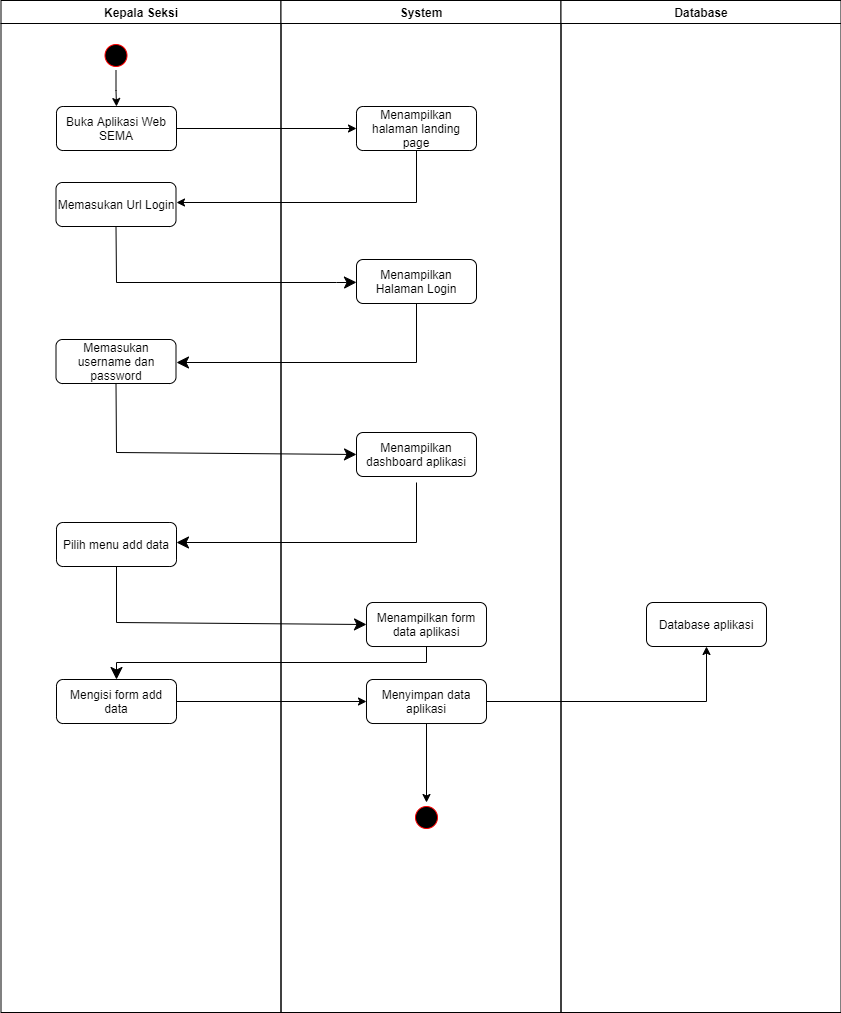

The diagram above was exported from draw.io. Its source (the exported page's mxGraphModel, read from the mxfile embedded in the PNG):
<mxGraphModel dx="1038" dy="617" grid="1" gridSize="10" guides="1" tooltips="1" connect="1" arrows="1" fold="1" page="1" pageScale="1" pageWidth="1169" pageHeight="826" background="none" math="0" shadow="0">
  <root>
    <mxCell id="0" />
    <mxCell id="1" parent="0" />
    <mxCell id="2" value="Kepala Seksi" style="swimlane;whiteSpace=wrap" parent="1" vertex="1">
      <mxGeometry x="164.5" y="128" width="280" height="1012" as="geometry" />
    </mxCell>
    <mxCell id="CHEuNK33oqvsFEjtQCe3-47" style="edgeStyle=orthogonalEdgeStyle;rounded=0;orthogonalLoop=1;jettySize=auto;html=1;entryX=0.5;entryY=0;entryDx=0;entryDy=0;" parent="2" source="5" target="CHEuNK33oqvsFEjtQCe3-41" edge="1">
      <mxGeometry relative="1" as="geometry" />
    </mxCell>
    <mxCell id="5" value="" style="ellipse;shape=startState;fillColor=#000000;strokeColor=#ff0000;" parent="2" vertex="1">
      <mxGeometry x="100" y="40" width="30" height="30" as="geometry" />
    </mxCell>
    <mxCell id="CHEuNK33oqvsFEjtQCe3-41" value="Buka Aplikasi Web SEMA" style="rounded=1;whiteSpace=wrap;html=1;" parent="2" vertex="1">
      <mxGeometry x="55.5" y="106" width="120" height="44" as="geometry" />
    </mxCell>
    <mxCell id="CHEuNK33oqvsFEjtQCe3-43" value="Memasukan Url Login" style="rounded=1;whiteSpace=wrap;html=1;" parent="2" vertex="1">
      <mxGeometry x="55" y="182" width="120" height="44" as="geometry" />
    </mxCell>
    <mxCell id="CHEuNK33oqvsFEjtQCe3-72" value="" style="endArrow=none;html=1;entryX=0.5;entryY=1;entryDx=0;entryDy=0;jumpSize=6;startSize=9;endSize=10;" parent="2" target="CHEuNK33oqvsFEjtQCe3-43" edge="1">
      <mxGeometry width="50" height="50" relative="1" as="geometry">
        <mxPoint x="115.5" y="282" as="sourcePoint" />
        <mxPoint x="105.5" y="252" as="targetPoint" />
        <Array as="points" />
      </mxGeometry>
    </mxCell>
    <mxCell id="CHEuNK33oqvsFEjtQCe3-74" value="" style="endArrow=classic;html=1;startSize=9;endSize=10;" parent="2" target="CHEuNK33oqvsFEjtQCe3-67" edge="1">
      <mxGeometry width="50" height="50" relative="1" as="geometry">
        <mxPoint x="115.5" y="282" as="sourcePoint" />
        <mxPoint x="275.5" y="302" as="targetPoint" />
        <Array as="points">
          <mxPoint x="345.5" y="282" />
        </Array>
      </mxGeometry>
    </mxCell>
    <mxCell id="CHEuNK33oqvsFEjtQCe3-75" value="Memasukan username dan password" style="rounded=1;whiteSpace=wrap;html=1;" parent="2" vertex="1">
      <mxGeometry x="55" y="339" width="120" height="44" as="geometry" />
    </mxCell>
    <mxCell id="CHEuNK33oqvsFEjtQCe3-82" value="Pilih menu add data" style="rounded=1;whiteSpace=wrap;html=1;" parent="2" vertex="1">
      <mxGeometry x="55.5" y="522" width="120" height="44" as="geometry" />
    </mxCell>
    <mxCell id="CHEuNK33oqvsFEjtQCe3-94" value="Mengisi form add data" style="rounded=1;whiteSpace=wrap;html=1;" parent="2" vertex="1">
      <mxGeometry x="55.5" y="679" width="120" height="44" as="geometry" />
    </mxCell>
    <mxCell id="3" value="System" style="swimlane;whiteSpace=wrap" parent="1" vertex="1">
      <mxGeometry x="444.5" y="128" width="280" height="1012" as="geometry" />
    </mxCell>
    <mxCell id="CHEuNK33oqvsFEjtQCe3-42" value="Menampilkan halaman landing page" style="rounded=1;whiteSpace=wrap;html=1;" parent="3" vertex="1">
      <mxGeometry x="75.5" y="106" width="120" height="44" as="geometry" />
    </mxCell>
    <mxCell id="CHEuNK33oqvsFEjtQCe3-64" value="" style="endArrow=none;html=1;entryX=0.5;entryY=1;entryDx=0;entryDy=0;" parent="3" target="CHEuNK33oqvsFEjtQCe3-42" edge="1">
      <mxGeometry width="50" height="50" relative="1" as="geometry">
        <mxPoint x="135.5" y="202" as="sourcePoint" />
        <mxPoint x="145.5" y="252" as="targetPoint" />
      </mxGeometry>
    </mxCell>
    <mxCell id="CHEuNK33oqvsFEjtQCe3-66" value="" style="endArrow=classic;html=1;" parent="3" edge="1">
      <mxGeometry width="50" height="50" relative="1" as="geometry">
        <mxPoint x="135.5" y="202" as="sourcePoint" />
        <mxPoint x="-104.5" y="202" as="targetPoint" />
      </mxGeometry>
    </mxCell>
    <mxCell id="CHEuNK33oqvsFEjtQCe3-67" value="Menampilkan Halaman Login" style="rounded=1;whiteSpace=wrap;html=1;" parent="3" vertex="1">
      <mxGeometry x="75.5" y="259" width="120" height="44" as="geometry" />
    </mxCell>
    <mxCell id="CHEuNK33oqvsFEjtQCe3-79" value="Menampilkan dashboard aplikasi" style="rounded=1;whiteSpace=wrap;html=1;" parent="3" vertex="1">
      <mxGeometry x="75.5" y="432" width="120" height="44" as="geometry" />
    </mxCell>
    <mxCell id="CHEuNK33oqvsFEjtQCe3-86" value="Menampilkan form data aplikasi" style="rounded=1;whiteSpace=wrap;html=1;" parent="3" vertex="1">
      <mxGeometry x="85.5" y="602" width="120" height="44" as="geometry" />
    </mxCell>
    <mxCell id="BoIP1gc3cVd0FLAodJHN-8" value="" style="edgeStyle=orthogonalEdgeStyle;rounded=0;orthogonalLoop=1;jettySize=auto;html=1;" parent="3" source="CHEuNK33oqvsFEjtQCe3-91" target="BoIP1gc3cVd0FLAodJHN-7" edge="1">
      <mxGeometry relative="1" as="geometry" />
    </mxCell>
    <mxCell id="CHEuNK33oqvsFEjtQCe3-91" value="Menyimpan data aplikasi" style="rounded=1;whiteSpace=wrap;html=1;" parent="3" vertex="1">
      <mxGeometry x="85.5" y="679" width="120" height="44" as="geometry" />
    </mxCell>
    <mxCell id="BoIP1gc3cVd0FLAodJHN-7" value="" style="ellipse;shape=startState;fillColor=#000000;strokeColor=#ff0000;" parent="3" vertex="1">
      <mxGeometry x="130.5" y="802" width="30" height="30" as="geometry" />
    </mxCell>
    <mxCell id="4" value="Database" style="swimlane;whiteSpace=wrap" parent="1" vertex="1">
      <mxGeometry x="724.5" y="128" width="280" height="1012" as="geometry" />
    </mxCell>
    <mxCell id="CHEuNK33oqvsFEjtQCe3-89" value="Database aplikasi" style="rounded=1;whiteSpace=wrap;html=1;" parent="4" vertex="1">
      <mxGeometry x="85.5" y="602" width="120" height="44" as="geometry" />
    </mxCell>
    <mxCell id="CHEuNK33oqvsFEjtQCe3-63" style="edgeStyle=orthogonalEdgeStyle;rounded=0;orthogonalLoop=1;jettySize=auto;html=1;" parent="1" source="CHEuNK33oqvsFEjtQCe3-41" target="CHEuNK33oqvsFEjtQCe3-42" edge="1">
      <mxGeometry relative="1" as="geometry" />
    </mxCell>
    <mxCell id="CHEuNK33oqvsFEjtQCe3-76" value="" style="endArrow=none;html=1;entryX=0.5;entryY=1;entryDx=0;entryDy=0;jumpSize=6;startSize=9;endSize=10;" parent="1" target="CHEuNK33oqvsFEjtQCe3-67" edge="1">
      <mxGeometry width="50" height="50" relative="1" as="geometry">
        <mxPoint x="580" y="490" as="sourcePoint" />
        <mxPoint x="289.5" y="364" as="targetPoint" />
        <Array as="points" />
      </mxGeometry>
    </mxCell>
    <mxCell id="CHEuNK33oqvsFEjtQCe3-78" value="" style="endArrow=classic;html=1;startSize=9;endSize=10;" parent="1" edge="1">
      <mxGeometry width="50" height="50" relative="1" as="geometry">
        <mxPoint x="580" y="490" as="sourcePoint" />
        <mxPoint x="340" y="490" as="targetPoint" />
      </mxGeometry>
    </mxCell>
    <mxCell id="CHEuNK33oqvsFEjtQCe3-80" value="" style="endArrow=none;html=1;startSize=9;endSize=10;entryX=0.5;entryY=1;entryDx=0;entryDy=0;" parent="1" target="CHEuNK33oqvsFEjtQCe3-75" edge="1">
      <mxGeometry width="50" height="50" relative="1" as="geometry">
        <mxPoint x="280" y="580" as="sourcePoint" />
        <mxPoint x="570" y="470" as="targetPoint" />
      </mxGeometry>
    </mxCell>
    <mxCell id="CHEuNK33oqvsFEjtQCe3-81" value="" style="endArrow=classic;html=1;startSize=9;endSize=10;entryX=0;entryY=0.5;entryDx=0;entryDy=0;" parent="1" target="CHEuNK33oqvsFEjtQCe3-79" edge="1">
      <mxGeometry width="50" height="50" relative="1" as="geometry">
        <mxPoint x="280" y="580" as="sourcePoint" />
        <mxPoint x="490" y="580" as="targetPoint" />
      </mxGeometry>
    </mxCell>
    <mxCell id="CHEuNK33oqvsFEjtQCe3-83" value="" style="endArrow=none;html=1;startSize=9;endSize=10;" parent="1" edge="1">
      <mxGeometry width="50" height="50" relative="1" as="geometry">
        <mxPoint x="580" y="670" as="sourcePoint" />
        <mxPoint x="580" y="610" as="targetPoint" />
      </mxGeometry>
    </mxCell>
    <mxCell id="CHEuNK33oqvsFEjtQCe3-85" value="" style="endArrow=classic;html=1;startSize=9;endSize=10;" parent="1" edge="1">
      <mxGeometry width="50" height="50" relative="1" as="geometry">
        <mxPoint x="580" y="670" as="sourcePoint" />
        <mxPoint x="340" y="670" as="targetPoint" />
      </mxGeometry>
    </mxCell>
    <mxCell id="CHEuNK33oqvsFEjtQCe3-87" value="" style="endArrow=none;html=1;startSize=9;endSize=10;exitX=0.5;exitY=1;exitDx=0;exitDy=0;" parent="1" source="CHEuNK33oqvsFEjtQCe3-82" edge="1">
      <mxGeometry width="50" height="50" relative="1" as="geometry">
        <mxPoint x="570" y="640" as="sourcePoint" />
        <mxPoint x="280" y="750" as="targetPoint" />
      </mxGeometry>
    </mxCell>
    <mxCell id="CHEuNK33oqvsFEjtQCe3-88" value="" style="endArrow=classic;html=1;startSize=9;endSize=10;entryX=0;entryY=0.5;entryDx=0;entryDy=0;" parent="1" target="CHEuNK33oqvsFEjtQCe3-86" edge="1">
      <mxGeometry width="50" height="50" relative="1" as="geometry">
        <mxPoint x="280" y="750" as="sourcePoint" />
        <mxPoint x="510" y="750" as="targetPoint" />
      </mxGeometry>
    </mxCell>
    <mxCell id="CHEuNK33oqvsFEjtQCe3-90" style="edgeStyle=orthogonalEdgeStyle;rounded=0;jumpSize=6;orthogonalLoop=1;jettySize=auto;html=1;startSize=9;endSize=10;" parent="1" source="CHEuNK33oqvsFEjtQCe3-86" target="CHEuNK33oqvsFEjtQCe3-94" edge="1">
      <mxGeometry relative="1" as="geometry">
        <Array as="points">
          <mxPoint x="590" y="790" />
          <mxPoint x="280" y="790" />
        </Array>
      </mxGeometry>
    </mxCell>
    <mxCell id="BoIP1gc3cVd0FLAodJHN-5" style="edgeStyle=orthogonalEdgeStyle;rounded=0;orthogonalLoop=1;jettySize=auto;html=1;entryX=0;entryY=0.5;entryDx=0;entryDy=0;" parent="1" source="CHEuNK33oqvsFEjtQCe3-94" target="CHEuNK33oqvsFEjtQCe3-91" edge="1">
      <mxGeometry relative="1" as="geometry" />
    </mxCell>
    <mxCell id="BoIP1gc3cVd0FLAodJHN-6" style="edgeStyle=orthogonalEdgeStyle;rounded=0;orthogonalLoop=1;jettySize=auto;html=1;" parent="1" source="CHEuNK33oqvsFEjtQCe3-91" target="CHEuNK33oqvsFEjtQCe3-89" edge="1">
      <mxGeometry relative="1" as="geometry" />
    </mxCell>
  </root>
</mxGraphModel>